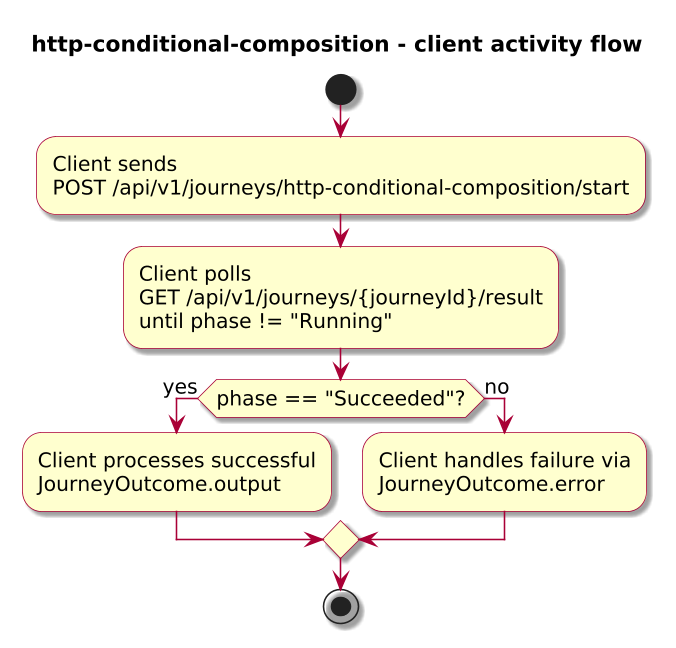

The diagram above was rendered by PlantUML. Its source (embedded in the PNG):
@startuml

skinparam BackgroundColor #FFFFFF
skinparam Shadowing true

skinparam DefaultFontName "SansSerif"
skinparam DefaultFontSize 13
skinparam DefaultFontStyle plain

skinparam dpi 150

skinparam sequence {
  ArrowColor #A80036
  LifeLineBorderColor #A80036
  LifeLineBackgroundColor #FFFFFF
}

skinparam Note {
  BackgroundColor #FBFB77
  BorderColor #A80036
}

skinparam ParticipantBorderColor #A80036
skinparam ParticipantBackgroundColor #FEFECE

skinparam ActorBorderColor #A80036
skinparam ActorBackgroundColor #FFFFFF
skinparam SequenceActorBorderThickness 2

skinparam state {
  BorderColor #A80036
  BackgroundColor #FEFECE
}

skinparam activity {
  ArrowColor #A80036
  BackgroundColor #FEFECE
  BorderColor #A80036
}

!include journey-diagram-theme.puml
title http-conditional-composition - client activity flow

start

:Client sends\nPOST /api/v1/journeys/http-conditional-composition/start;
:Client polls\nGET /api/v1/journeys/{journeyId}/result\nuntil phase != "Running";

if (phase == "Succeeded"?) then (yes)
  :Client processes successful\nJourneyOutcome.output;
else (no)
  :Client handles failure via\nJourneyOutcome.error;
endif

stop

@enduml